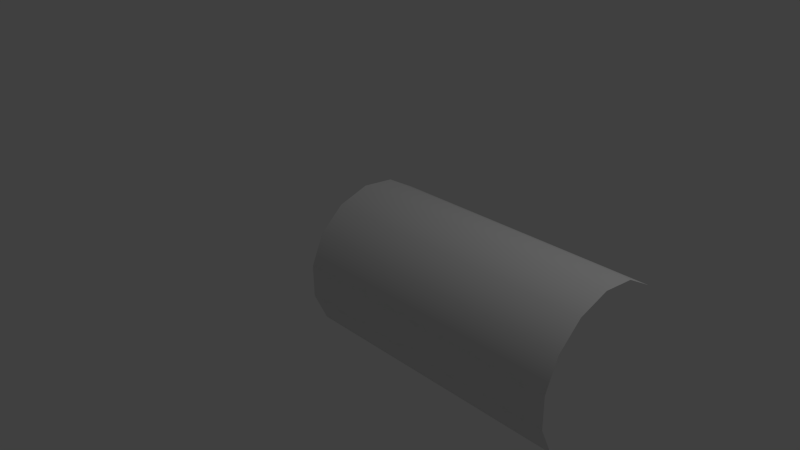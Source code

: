 # Source: dash_fill.blend  (saved by Blender 2.68.0; exported with 4.5.12 LTS)
import bpy
from mathutils import Matrix  # noqa: F401  (used for matrix-valued properties, if any)

bpy.ops.wm.read_factory_settings(use_empty=True)
scene = bpy.context.scene
scene.name = 'Scene'

# ---- collections
col_collection_1 = bpy.data.collections.new('Collection 1'); scene.collection.children.link(col_collection_1)

# ---- world
world_world = bpy.data.worlds.new('World'); scene.world = world_world
world_world.color = (0.05088, 0.05088, 0.05088)
world_world.use_sun_shadow = False
world_world.sun_shadow_jitter_overblur = 0.0
world_world.cycles.sampling_method = 'MANUAL'
world_world.cycles.sample_map_resolution = 256

# ---- cameras
cam_camera = bpy.data.cameras.new('Camera')
cam_camera.clip_end = 100.0
cam_camera.lens = 35.0
cam_camera.sensor_width = 32.0
cam_camera.sensor_height = 18.0
cam_camera.ortho_scale = 7.314
cam_camera.dof.focus_distance = 0.0
cam_camera.dof.aperture_fstop = 128.0

# ---- lights
light_lamp = bpy.data.lights.new('Lamp', 'POINT')
light_lamp.transmission_factor = 0.0
light_lamp.cutoff_distance = 30.0
light_lamp.energy = 100.0
light_lamp.shadow_buffer_clip_start = 1.001
light_lamp.shadow_soft_size = 0.1
light_lamp.shadow_maximum_resolution = 0.006
light_lamp.use_absolute_resolution = True
light_lamp.cycles.use_multiple_importance_sampling = False

# ---- meshes
me_cylinder_001 = bpy.data.meshes.new('Cylinder.001')
me_cylinder_001.from_pydata([(0.866, -0.5, 0.001142), (0.866, -0.5, 2.001), (0.5878, -0.809, 0.001142), (0.5878, -0.809, 2.001), (0.2079, -0.9781, 0.001142), (0.2079, -0.9781, 2.001), (-0.2079, -0.9781, 0.001142), (-0.2079, -0.9781, 2.001), (-0.5878, -0.809, 0.001142), (-0.5878, -0.809, 2.001), (-0.866, -0.5, 0.001142), (-0.866, -0.5, 2.001), (-0.9945, -0.1045, 0.001142), (-0.9945, -0.1045, 2.001), (-0.9511, 0.309, 0.001142), (-0.9511, 0.309, 2.001), (-0.7431, 0.6691, 0.001142), (-0.7431, 0.6691, 2.001)], [], [(0, 1, 3, 2), (2, 3, 5, 4), (4, 5, 7, 6), (6, 7, 9, 8), (8, 9, 11, 10), (10, 11, 13, 12), (12, 13, 15, 14), (14, 15, 17, 16)])
me_cylinder_001.polygons.foreach_set('use_smooth', [True] * 8)
me_cylinder_001.use_remesh_preserve_volume = False
me_cylinder_001.use_remesh_preserve_attributes = False
me_cylinder_001.use_mirror_vertex_groups = False
me_cylinder_001.update()

# ---- objects
ob_cylinder = bpy.data.objects.new('Cylinder', me_cylinder_001)
ob_lamp = bpy.data.objects.new('Lamp', light_lamp)
ob_camera = bpy.data.objects.new('Camera', cam_camera)

# ---- transforms, parenting, visibility, modifiers, constraints
ob_cylinder.location = (0.0, 0.0, 0.0)
ob_cylinder.rotation_euler = (0.0, 1.571, 0.0)
ob_cylinder.scale = (1.0, 1.0, 1.762)
ob_cylinder.lineart.crease_threshold = 0.0
ob_lamp.location = (4.076, 1.005, 5.904)
ob_lamp.rotation_euler = (0.6503, 0.05522, 1.866)
ob_lamp.lock_rotations_4d = False
ob_lamp.empty_display_type = 'ARROWS'
ob_lamp.color = (0.0, 0.0, 0.0, 0.0)
ob_lamp.lineart.crease_threshold = 0.0
ob_camera.location = (7.481, -6.508, 5.344)
ob_camera.rotation_euler = (1.109, 0.01082, 0.8149)
ob_camera.lock_rotations_4d = False
ob_camera.empty_display_type = 'ARROWS'
ob_camera.color = (0.0, 0.0, 0.0, 0.0)
ob_camera.display_type = 'WIRE'
ob_camera.lineart.crease_threshold = 0.0

# ---- collection membership
col_collection_1.objects.link(ob_cylinder)
col_collection_1.objects.link(ob_lamp)
col_collection_1.objects.link(ob_camera)

# ---- scene / render settings (as saved in the file)
scene.camera = ob_camera
scene.frame_start = 1; scene.frame_end = 250; scene.frame_set(1)
scene.render.engine = 'BLENDER_EEVEE_NEXT'
scene.render.image_settings.color_mode = 'RGB'
scene.render.image_settings.compression = 90
scene.render.resolution_percentage = 50
scene.render.dither_intensity = 0.0
scene.cycles.use_denoising = False
scene.cycles.samples = 10
scene.cycles.sampling_pattern = 'TABULATED_SOBOL'
scene.cycles.light_sampling_threshold = 0.0
scene.cycles.use_adaptive_sampling = False
scene.cycles.use_light_tree = False
scene.cycles.blur_glossy = 0.0
scene.cycles.volume_bounces = 1
scene.cycles.pixel_filter_type = 'GAUSSIAN'
scene.cycles.sample_clamp_indirect = 0.0
scene.view_settings.view_transform = 'Standard'
bpy.context.view_layer.update()
